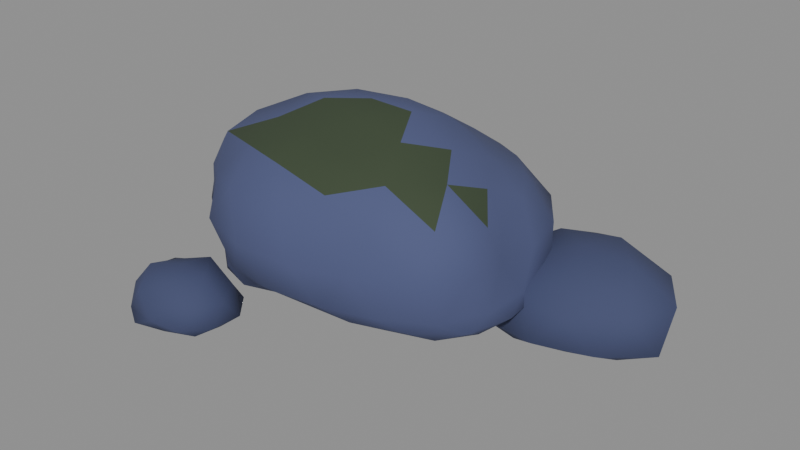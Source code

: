 # Source: source.blend  (saved by Blender 5.2.44; exported with 4.5.12 LTS)
import bpy
from mathutils import Matrix  # noqa: F401  (used for matrix-valued properties, if any)

bpy.ops.wm.read_factory_settings(use_empty=True)
scene = bpy.context.scene
scene.name = 'Scene'

# ---- materials (node trees are filled in below, after node groups)
mat_shore_boulder = bpy.data.materials.new('Shore boulder')
mat_shore_boulder_shade = bpy.data.materials.new('Shore boulder shade')
mat_boulder_moss = bpy.data.materials.new('Boulder moss')

# ---- material node trees
mat_shore_boulder.use_nodes = True; mat_shore_boulder.node_tree.nodes.clear()
_N = mat_shore_boulder.node_tree.nodes; _L = mat_shore_boulder.node_tree.links
n0 = _N.new('ShaderNodeBsdfPrincipled'); n0.name = 'Principled BSDF'; n0.location = (-200, 100)
n0.inputs[0].default_value = (0.07, 0.085, 0.19, 1.0)
n0.inputs[2].default_value = 0.9
n0.inputs[10].default_value = 0.005
n1 = _N.new('ShaderNodeOutputMaterial'); n1.name = 'Material Output'; n1.location = (200, 100)
_L.new(n0.outputs[0], n1.inputs[0])
n1.is_active_output = True
mat_shore_boulder_shade.use_nodes = True; mat_shore_boulder_shade.node_tree.nodes.clear()
_N = mat_shore_boulder_shade.node_tree.nodes; _L = mat_shore_boulder_shade.node_tree.links
n0 = _N.new('ShaderNodeBsdfPrincipled'); n0.name = 'Principled BSDF'; n0.location = (-200, 100)
n0.inputs[0].default_value = (0.05, 0.062, 0.14, 1.0)
n0.inputs[2].default_value = 0.9
n0.inputs[10].default_value = 0.005
n1 = _N.new('ShaderNodeOutputMaterial'); n1.name = 'Material Output'; n1.location = (200, 100)
_L.new(n0.outputs[0], n1.inputs[0])
n1.is_active_output = True
mat_boulder_moss.use_nodes = True; mat_boulder_moss.node_tree.nodes.clear()
_N = mat_boulder_moss.node_tree.nodes; _L = mat_boulder_moss.node_tree.links
n0 = _N.new('ShaderNodeBsdfPrincipled'); n0.name = 'Principled BSDF'; n0.location = (-200, 100)
n0.inputs[0].default_value = (0.04, 0.06, 0.03, 1.0)
n0.inputs[2].default_value = 0.9
n0.inputs[10].default_value = 0.005
n1 = _N.new('ShaderNodeOutputMaterial'); n1.name = 'Material Output'; n1.location = (200, 100)
_L.new(n0.outputs[0], n1.inputs[0])
n1.is_active_output = True

# ---- meshes
me_shore_boulder_b = bpy.data.meshes.new('shore-boulder-b')
me_shore_boulder_b.from_pydata([(0.0, 0.0, 0.1363), (0.628, -0.3707, 0.2281), (-0.2204, -0.5511, 0.2364), (-0.7474, 0.0, 0.2319), (-0.2295, 0.5739, 0.2325), (0.5724, 0.3379, 0.2371), (0.2189, -0.5474, 0.5956), (-0.5907, -0.3487, 0.6038), (-0.5319, 0.314, 0.5765), (0.2344, 0.5862, 0.6145), (0.6647, 0.0, 0.5793), (0.0, 0.0, 0.9377), (-0.1873, -0.4684, 0.1911), (-0.1191, -0.2977, 0.1663), (-0.05131, -0.1283, 0.162), (0.1532, -0.09045, 0.1384), (0.3372, -0.1991, 0.153), (0.5142, -0.3035, 0.1844), (0.4193, -0.4366, 0.2261), (0.1747, -0.4368, 0.2383), (-0.0208, -0.4929, 0.2374), (0.6274, 0.1852, 0.2282), (0.7064, 0.0, 0.2154), (0.7149, -0.211, 0.214), (0.1713, 0.1011, 0.1158), (0.3677, 0.2171, 0.137), (0.4886, 0.2885, 0.1916), (-0.5795, 0.0, 0.1972), (-0.3742, 0.0, 0.1711), (-0.1774, 0.0, 0.1505), (-0.3993, -0.4804, 0.2212), (-0.5398, -0.3186, 0.2218), (-0.657, -0.1534, 0.2258), (-0.203, 0.5076, 0.1795), (-0.1351, 0.3379, 0.1442), (-0.06342, 0.1586, 0.1223), (-0.6803, 0.1589, 0.2221), (-0.5626, 0.3321, 0.2172), (-0.402, 0.4836, 0.2205), (-0.02318, 0.5492, 0.2269), (0.214, 0.535, 0.2177), (0.4499, 0.4684, 0.2185), (0.7216, -0.09047, 0.4721), (0.7641, -0.2017, 0.33), (0.7391, -0.309, 0.2734), (0.6653, 0.2782, 0.279), (0.7608, 0.2008, 0.33), (0.7447, 0.09336, 0.4766), (0.1257, -0.6288, 0.4826), (0.0, -0.619, 0.33), (-0.1134, -0.5669, 0.2819), (0.5659, -0.4562, 0.2757), (0.4669, -0.5221, 0.33), (0.3435, -0.5532, 0.4784), (-0.6757, -0.2825, 0.4779), (-0.7908, -0.2088, 0.33), (-0.8158, -0.1023, 0.2738), (-0.3306, -0.5324, 0.28), (-0.4205, -0.4702, 0.33), (-0.5132, -0.4136, 0.4707), (-0.5016, 0.4044, 0.4675), (-0.4036, 0.4513, 0.33), (-0.3475, 0.5596, 0.2775), (-0.8343, 0.1046, 0.2725), (-0.7565, 0.1997, 0.33), (-0.6567, 0.2745, 0.4737), (0.3559, 0.5731, 0.4838), (0.4421, 0.4944, 0.33), (0.5417, 0.4366, 0.278), (-0.1207, 0.6034, 0.2788), (0.0, 0.6723, 0.33), (0.1334, 0.6671, 0.4919), (0.7064, -0.165, 0.6502), (0.6141, -0.3625, 0.6818), (0.4051, -0.4873, 0.6453), (0.0243, -0.5756, 0.6388), (-0.2302, -0.5757, 0.6753), (-0.4402, -0.4584, 0.6418), (-0.6822, -0.2014, 0.6462), (-0.7009, 0.0, 0.6549), (-0.621, 0.1833, 0.6179), (-0.3933, 0.4096, 0.6086), (-0.2063, 0.5159, 0.6395), (0.02394, 0.5671, 0.6343), (0.3961, 0.4765, 0.6383), (0.5466, 0.3226, 0.6432), (0.6496, 0.1517, 0.6245), (0.06125, -0.1532, 0.9029), (0.1274, -0.3186, 0.8304), (0.1961, -0.4905, 0.7454), (0.5828, 0.0, 0.7115), (0.4081, 0.0, 0.8253), (0.2085, 0.0, 0.9327), (-0.1674, -0.09885, 0.9283), (-0.3357, -0.1982, 0.8336), (-0.5269, -0.3111, 0.7563), (-0.163, 0.09624, 0.9125), (-0.307, 0.1812, 0.7904), (-0.4674, 0.2759, 0.7081), (0.06184, 0.1546, 0.9085), (0.1238, 0.3095, 0.8161), (0.1819, 0.4549, 0.7153), (0.2902, 0.1713, 0.868), (0.4911, 0.1644, 0.7477), (0.3348, 0.3197, 0.7362), (-0.1024, 0.2561, 0.8272), (-0.03945, 0.4179, 0.7356), (-0.2742, 0.3619, 0.7413), (-0.363, 0.0, 0.8744), (-0.5159, 0.1015, 0.7473), (-0.5588, -0.11, 0.7821), (-0.1067, -0.2667, 0.8477), (-0.301, -0.3974, 0.7816), (-0.04525, -0.4793, 0.7952), (0.2985, -0.1762, 0.8834), (0.384, -0.3668, 0.7961), (0.5224, -0.1748, 0.7742), (0.7132, 0.286, 0.5016), (0.6337, 0.3741, 0.33), (0.5746, 0.479, 0.5076), (-0.1124, 0.6285, 0.4986), (-0.243, 0.6075, 0.33), (-0.3304, 0.5106, 0.4831), (-0.7336, 0.1022, 0.4905), (-0.8688, -2.547e-07, 0.33), (-0.8192, -0.1142, 0.5093), (-0.3726, -0.5758, 0.5027), (-0.2344, -0.5862, 0.33), (-0.1187, -0.6634, 0.508), (0.5738, -0.4783, 0.5073), (0.6801, -0.4015, 0.33), (0.7485, -0.3001, 0.51), (0.251, 0.6277, 0.33), (0.3554, 0.5493, 0.2723), (0.1069, 0.5979, 0.2739), (-0.5911, 0.3489, 0.33), (-0.5065, 0.4222, 0.2752), (-0.7053, 0.2828, 0.2706), (-0.5984, -0.3532, 0.33), (-0.6678, -0.2678, 0.2738), (-0.4915, -0.4097, 0.2768), (0.236, -0.5902, 0.33), (0.09855, -0.5511, 0.2783), (0.3449, -0.5331, 0.274), (0.7718, 0.0, 0.33), (0.7941, -0.1107, 0.2692), (0.7786, 0.1085, 0.2704), (0.3014, 0.3979, 0.1718), (0.121, 0.3026, 0.1244), (0.04352, 0.4609, 0.1734), (-0.383, 0.3658, 0.1673), (-0.2735, 0.1614, 0.1525), (-0.5036, 0.1685, 0.1801), (-0.4851, -0.1623, 0.1856), (-0.2498, -0.1474, 0.1679), (-0.3627, -0.3464, 0.1759), (0.5328, 0.1048, 0.1791), (0.5823, -0.1146, 0.1651), (0.3763, -5.045e-07, 0.1324), (0.03536, -0.3745, 0.2028), (0.09531, -0.2383, 0.1681), (0.2669, -0.3522, 0.1899), (0.85, 0.3, 0.02487), (1.133, 0.1236, 0.1033), (0.7367, 0.0009789, 0.1011), (0.4857, 0.3, 0.1014), (0.7187, 0.6464, 0.09334), (1.137, 0.479, 0.1026), (0.9526, 0.02936, 0.2765), (0.5489, 0.1125, 0.2918), (0.5467, 0.4889, 0.2928), (0.9622, 0.5961, 0.2884), (1.272, 0.3, 0.3108), (0.85, 0.3, 0.4356), (0.7819, 0.1205, 0.05497), (1.04, 0.1814, 0.04844), (0.9444, 0.05099, 0.09966), (1.204, 0.3, 0.09158), (1.038, 0.4172, 0.04961), (0.6129, 0.3, 0.04768), (0.5622, 0.1208, 0.09137), (0.7827, 0.4774, 0.05608), (0.5552, 0.4836, 0.08994), (0.9577, 0.5841, 0.09257), (1.278, 0.1808, 0.15), (1.208, 0.3996, 0.15), (0.85, -0.0514, 0.15), (1.086, 0.02134, 0.15), (0.4465, 0.1876, 0.15), (0.5844, -0.01336, 0.15), (0.5863, 0.6111, 0.15), (0.4422, 0.4136, 0.15), (1.091, 0.584, 0.15), (0.85, 0.6788, 0.15), (1.128, 0.1268, 0.3119), (0.7346, -0.004504, 0.3259), (0.4947, 0.3, 0.3173), (0.7325, 0.6099, 0.329), (1.15, 0.4865, 0.3243), (0.9093, 0.1435, 0.3867), (1.066, 0.3, 0.4162), (0.6927, 0.202, 0.3897), (0.6774, 0.4075, 0.413), (0.918, 0.4794, 0.4213), (-0.55, -0.6, -0.0196), (-0.3508, -0.7224, 0.01686), (-0.6314, -0.812, 0.01454), (-0.7803, -0.6, 0.019), (-0.6215, -0.4138, 0.01885), (-0.3585, -0.4823, 0.01813), (-0.4857, -0.7676, 0.1301), (-0.7316, -0.7116, 0.1363), (-0.7502, -0.4769, 0.1452), (-0.4866, -0.4348, 0.1289), (-0.3037, -0.6, 0.1447), (-0.55, -0.6, 0.2372), (-0.5966, -0.7213, -0.01567), (-0.4381, -0.6688, -0.01023), (-0.4833, -0.7737, 0.01409), (-0.3329, -0.6, 0.01387), (-0.4513, -0.5394, -0.003121), (-0.6715, -0.6, -0.002941), (-0.7334, -0.7127, 0.01228), (-0.5904, -0.4947, -0.007017), (-0.723, -0.4936, 0.01441), (-0.4746, -0.4035, 0.009376), (-0.2985, -0.6691, 0.05), (-0.2871, -0.5277, 0.05), (-0.55, -0.7962, 0.05), (-0.3956, -0.7798, 0.05), (-0.8046, -0.67, 0.05), (-0.6994, -0.7741, 0.05), (-0.7183, -0.404, 0.05), (-0.7967, -0.5322, 0.05), (-0.3877, -0.411, 0.05), (-0.55, -0.3712, 0.05), (-0.3646, -0.714, 0.1589), (-0.6194, -0.7807, 0.1568), (-0.7629, -0.6, 0.1512), (-0.6194, -0.4192, 0.1568), (-0.3656, -0.4866, 0.1584), (-0.5114, -0.7005, 0.2055), (-0.4061, -0.6, 0.2291), (-0.6669, -0.6718, 0.2298), (-0.649, -0.5391, 0.2023), (-0.5036, -0.4791, 0.2369)], [], [(0, 15, 14), (1, 17, 23), (0, 14, 29), (0, 29, 35), (0, 35, 24), (1, 23, 44), (2, 20, 50), (3, 32, 56), (4, 38, 62), (5, 41, 68), (1, 44, 51), (2, 50, 57), (3, 56, 63), (4, 62, 69), (5, 68, 45), (6, 74, 89), (7, 77, 95), (8, 80, 98), (9, 83, 101), (10, 86, 90), (92, 99, 11), (91, 102, 92), (90, 103, 91), (92, 102, 99), (102, 100, 99), (91, 103, 102), (103, 104, 102), (102, 104, 100), (104, 101, 100), (90, 86, 103), (86, 85, 103), (103, 85, 104), (85, 84, 104), (104, 84, 101), (84, 9, 101), (99, 96, 11), (100, 105, 99), (101, 106, 100), (99, 105, 96), (105, 97, 96), (100, 106, 105), (106, 107, 105), (105, 107, 97), (107, 98, 97), (101, 83, 106), (83, 82, 106), (106, 82, 107), (82, 81, 107), (107, 81, 98), (81, 8, 98), (96, 93, 11), (97, 108, 96), (98, 109, 97), (96, 108, 93), (108, 94, 93), (97, 109, 108), (109, 110, 108), (108, 110, 94), (110, 95, 94), (98, 80, 109), (80, 79, 109), (109, 79, 110), (79, 78, 110), (110, 78, 95), (78, 7, 95), (93, 87, 11), (94, 111, 93), (95, 112, 94), (93, 111, 87), (111, 88, 87), (94, 112, 111), (112, 113, 111), (111, 113, 88), (113, 89, 88), (95, 77, 112), (77, 76, 112), (112, 76, 113), (76, 75, 113), (113, 75, 89), (75, 6, 89), (87, 92, 11), (88, 114, 87), (89, 115, 88), (87, 114, 92), (114, 91, 92), (88, 115, 114), (115, 116, 114), (114, 116, 91), (116, 90, 91), (89, 74, 115), (74, 73, 115), (115, 73, 116), (73, 72, 116), (116, 72, 90), (72, 10, 90), (47, 86, 10), (46, 117, 47), (45, 118, 46), (47, 117, 86), (117, 85, 86), (46, 118, 117), (118, 119, 117), (117, 119, 85), (119, 84, 85), (45, 68, 118), (68, 67, 118), (118, 67, 119), (67, 66, 119), (119, 66, 84), (66, 9, 84), (71, 83, 9), (70, 120, 71), (69, 121, 70), (71, 120, 83), (120, 82, 83), (70, 121, 120), (121, 122, 120), (120, 122, 82), (122, 81, 82), (69, 62, 121), (62, 61, 121), (121, 61, 122), (61, 60, 122), (122, 60, 81), (60, 8, 81), (65, 80, 8), (64, 123, 65), (63, 124, 64), (65, 123, 80), (123, 79, 80), (64, 124, 123), (124, 125, 123), (123, 125, 79), (125, 78, 79), (63, 56, 124), (56, 55, 124), (124, 55, 125), (55, 54, 125), (125, 54, 78), (54, 7, 78), (59, 77, 7), (58, 126, 59), (57, 127, 58), (59, 126, 77), (126, 76, 77), (58, 127, 126), (127, 128, 126), (126, 128, 76), (128, 75, 76), (57, 50, 127), (50, 49, 127), (127, 49, 128), (49, 48, 128), (128, 48, 75), (48, 6, 75), (53, 74, 6), (52, 129, 53), (51, 130, 52), (53, 129, 74), (129, 73, 74), (52, 130, 129), (130, 131, 129), (129, 131, 73), (131, 72, 73), (51, 44, 130), (44, 43, 130), (130, 43, 131), (43, 42, 131), (131, 42, 72), (42, 10, 72), (66, 71, 9), (67, 132, 66), (68, 133, 67), (66, 132, 71), (132, 70, 71), (67, 133, 132), (133, 134, 132), (132, 134, 70), (134, 69, 70), (68, 41, 133), (41, 40, 133), (133, 40, 134), (40, 39, 134), (134, 39, 69), (39, 4, 69), (60, 65, 8), (61, 135, 60), (62, 136, 61), (60, 135, 65), (135, 64, 65), (61, 136, 135), (136, 137, 135), (135, 137, 64), (137, 63, 64), (62, 38, 136), (38, 37, 136), (136, 37, 137), (37, 36, 137), (137, 36, 63), (36, 3, 63), (54, 59, 7), (55, 138, 54), (56, 139, 55), (54, 138, 59), (138, 58, 59), (55, 139, 138), (139, 140, 138), (138, 140, 58), (140, 57, 58), (56, 32, 139), (32, 31, 139), (139, 31, 140), (31, 30, 140), (140, 30, 57), (30, 2, 57), (48, 53, 6), (49, 141, 48), (50, 142, 49), (48, 141, 53), (141, 52, 53), (49, 142, 141), (142, 143, 141), (141, 143, 52), (143, 51, 52), (50, 20, 142), (20, 19, 142), (142, 19, 143), (19, 18, 143), (143, 18, 51), (18, 1, 51), (42, 47, 10), (43, 144, 42), (44, 145, 43), (42, 144, 47), (144, 46, 47), (43, 145, 144), (145, 146, 144), (144, 146, 46), (146, 45, 46), (44, 23, 145), (23, 22, 145), (145, 22, 146), (22, 21, 146), (146, 21, 45), (21, 5, 45), (26, 41, 5), (25, 147, 26), (24, 148, 25), (26, 147, 41), (147, 40, 41), (25, 148, 147), (148, 149, 147), (147, 149, 40), (149, 39, 40), (24, 35, 148), (35, 34, 148), (148, 34, 149), (34, 33, 149), (149, 33, 39), (33, 4, 39), (33, 38, 4), (34, 150, 33), (35, 151, 34), (33, 150, 38), (150, 37, 38), (34, 151, 150), (151, 152, 150), (150, 152, 37), (152, 36, 37), (35, 29, 151), (29, 28, 151), (151, 28, 152), (28, 27, 152), (152, 27, 36), (27, 3, 36), (27, 32, 3), (28, 153, 27), (29, 154, 28), (27, 153, 32), (153, 31, 32), (28, 154, 153), (154, 155, 153), (153, 155, 31), (155, 30, 31), (29, 14, 154), (14, 13, 154), (154, 13, 155), (13, 12, 155), (155, 12, 30), (12, 2, 30), (21, 26, 5), (22, 156, 21), (23, 157, 22), (21, 156, 26), (156, 25, 26), (22, 157, 156), (157, 158, 156), (156, 158, 25), (158, 24, 25), (23, 17, 157), (17, 16, 157), (157, 16, 158), (16, 15, 158), (158, 15, 24), (15, 0, 24), (12, 20, 2), (13, 159, 12), (14, 160, 13), (12, 159, 20), (159, 19, 20), (13, 160, 159), (160, 161, 159), (159, 161, 19), (161, 18, 19), (14, 15, 160), (15, 16, 160), (160, 16, 161), (16, 17, 161), (161, 17, 18), (17, 1, 18), (162, 175, 174), (163, 175, 177), (162, 174, 179), (162, 179, 181), (162, 181, 178), (163, 177, 184), (164, 176, 186), (165, 180, 188), (166, 182, 190), (167, 183, 192), (163, 184, 187), (164, 186, 189), (165, 188, 191), (166, 190, 193), (167, 192, 185), (168, 194, 199), (169, 195, 201), (170, 196, 202), (171, 197, 203), (172, 198, 200), (200, 203, 173), (200, 198, 203), (198, 171, 203), (203, 202, 173), (203, 197, 202), (197, 170, 202), (202, 201, 173), (202, 196, 201), (196, 169, 201), (201, 199, 173), (201, 195, 199), (195, 168, 199), (199, 200, 173), (199, 194, 200), (194, 172, 200), (185, 198, 172), (185, 192, 198), (192, 171, 198), (193, 197, 171), (193, 190, 197), (190, 170, 197), (191, 196, 170), (191, 188, 196), (188, 169, 196), (189, 195, 169), (189, 186, 195), (186, 168, 195), (187, 194, 168), (187, 184, 194), (184, 172, 194), (192, 193, 171), (192, 183, 193), (183, 166, 193), (190, 191, 170), (190, 182, 191), (182, 165, 191), (188, 189, 169), (188, 180, 189), (180, 164, 189), (186, 187, 168), (186, 176, 187), (176, 163, 187), (184, 185, 172), (184, 177, 185), (177, 167, 185), (178, 183, 167), (178, 181, 183), (181, 166, 183), (181, 182, 166), (181, 179, 182), (179, 165, 182), (179, 180, 165), (179, 174, 180), (174, 164, 180), (177, 178, 167), (177, 175, 178), (175, 162, 178), (174, 176, 164), (174, 175, 176), (175, 163, 176), (204, 217, 216), (205, 217, 219), (204, 216, 221), (204, 221, 223), (204, 223, 220), (205, 219, 226), (206, 218, 228), (207, 222, 230), (208, 224, 232), (209, 225, 234), (205, 226, 229), (206, 228, 231), (207, 230, 233), (208, 232, 235), (209, 234, 227), (210, 236, 241), (211, 237, 243), (212, 238, 244), (213, 239, 245), (214, 240, 242), (242, 245, 215), (242, 240, 245), (240, 213, 245), (245, 244, 215), (245, 239, 244), (239, 212, 244), (244, 243, 215), (244, 238, 243), (238, 211, 243), (243, 241, 215), (243, 237, 241), (237, 210, 241), (241, 242, 215), (241, 236, 242), (236, 214, 242), (227, 240, 214), (227, 234, 240), (234, 213, 240), (235, 239, 213), (235, 232, 239), (232, 212, 239), (233, 238, 212), (233, 230, 238), (230, 211, 238), (231, 237, 211), (231, 228, 237), (228, 210, 237), (229, 236, 210), (229, 226, 236), (226, 214, 236), (234, 235, 213), (234, 225, 235), (225, 208, 235), (232, 233, 212), (232, 224, 233), (224, 207, 233), (230, 231, 211), (230, 222, 231), (222, 206, 231), (228, 229, 210), (228, 218, 229), (218, 205, 229), (226, 227, 214), (226, 219, 227), (219, 209, 227), (220, 225, 209), (220, 223, 225), (223, 208, 225), (223, 224, 208), (223, 221, 224), (221, 207, 224), (221, 222, 207), (221, 216, 222), (216, 206, 222), (219, 220, 209), (219, 217, 220), (217, 204, 220), (216, 218, 206), (216, 217, 218), (217, 205, 218)])
me_shore_boulder_b.polygons.foreach_set('use_smooth', [True] * 480)
me_shore_boulder_b.polygons.foreach_set('material_index', [0, 0, 0, 0, 0, 0, 0, 0, 0, 0, 0, 0, 0, 0, 0, 0, 0, 0, 0, 0, 0, 0, 0, 0, 0, 0, 0, 0, 0, 0, 0, 0, 0, 0, 0, 0, 0, 0, 0, 0, 0, 0, 0, 0, 0, 0, 0, 0, 0, 0, 0, 0, 0, 0, 0, 0, 0, 0, 0, 0, 0, 0, 0, 0, 0, 2, 2, 2, 2, 2, 2, 2, 2, 2, 0, 0, 0, 0, 0, 0, 2, 2, 2, 2, 0, 2, 2, 2, 0, 0, 0, 2, 0, 2, 0, 0, 0, 0, 0, 0, 0, 0, 0, 0, 0, 0, 0, 0, 0, 0, 0, 0, 0, 0, 0, 0, 0, 0, 0, 0, 0, 0, 0, 0, 0, 0, 0, 0, 0, 0, 0, 0, 0, 0, 0, 0, 0, 0, 0, 0, 0, 0, 0, 0, 0, 0, 0, 0, 0, 0, 0, 0, 0, 0, 0, 0, 0, 0, 0, 0, 0, 0, 0, 0, 0, 0, 0, 0, 0, 0, 0, 0, 0, 0, 0, 0, 0, 0, 0, 0, 0, 0, 0, 0, 0, 0, 0, 0, 0, 0, 0, 0, 0, 0, 0, 0, 0, 0, 0, 0, 0, 0, 0, 0, 0, 0, 0, 0, 0, 0, 0, 0, 0, 0, 0, 0, 0, 0, 0, 0, 0, 0, 0, 0, 0, 0, 0, 0, 0, 0, 0, 0, 0, 0, 0, 0, 0, 0, 0, 0, 0, 0, 0, 0, 0, 0, 0, 0, 0, 0, 0, 0, 0, 0, 0, 0, 0, 0, 0, 0, 0, 0, 0, 0, 0, 0, 0, 0, 0, 0, 0, 0, 0, 0, 0, 0, 0, 0, 0, 0, 0, 0, 0, 0, 0, 0, 0, 0, 0, 0, 0, 0, 0, 0, 0, 0, 0, 0, 0, 0, 0, 0, 0, 0, 0, 0, 0, 0, 0, 0, 0, 0, 0, 0, 0, 0, 0, 0, 0, 0, 1, 1, 1, 1, 1, 1, 1, 1, 1, 1, 1, 1, 1, 1, 1, 1, 1, 1, 1, 1, 1, 1, 1, 1, 1, 1, 1, 1, 1, 1, 1, 1, 1, 1, 1, 1, 1, 1, 1, 1, 1, 1, 1, 1, 1, 1, 1, 1, 1, 1, 1, 1, 1, 1, 1, 1, 1, 1, 1, 1, 1, 1, 1, 1, 1, 1, 1, 1, 1, 1, 1, 1, 1, 1, 1, 1, 1, 1, 1, 1, 1, 1, 1, 1, 1, 1, 1, 1, 1, 1, 1, 1, 1, 1, 1, 1, 1, 1, 1, 1, 1, 1, 1, 1, 1, 1, 1, 1, 1, 1, 1, 1, 1, 1, 1, 1, 1, 1, 1, 1, 1, 1, 1, 1, 1, 1, 1, 1, 1, 1, 1, 1, 1, 1, 1, 1, 1, 1, 1, 1, 1, 1, 1, 1, 1, 1, 1, 1, 1, 1, 1, 1, 1, 1, 1, 1, 1, 1, 1, 1])
me_shore_boulder_b.materials.append(mat_shore_boulder)
me_shore_boulder_b.materials.append(mat_shore_boulder_shade)
me_shore_boulder_b.materials.append(mat_boulder_moss)
me_shore_boulder_b.update()

# ---- objects
ob_shore_boulder_b = bpy.data.objects.new('shore-boulder-b', me_shore_boulder_b)

# ---- transforms, parenting, visibility, modifiers, constraints
ob_shore_boulder_b.location = (0.0, 0.0, 0.0)

# ---- collection membership
scene.collection.objects.link(ob_shore_boulder_b)

# ---- scene / render settings (as saved in the file)
scene.frame_start = 1; scene.frame_end = 250; scene.frame_set(1)
scene.render.engine = 'BLENDER_EEVEE_NEXT'
scene.render.bake_bias = 0.0
scene.render.bake_samples = 0
scene.render.compositor_device = 'GPU'
scene.eevee.use_volume_custom_range = False
scene.eevee.fast_gi_thickness_near = 0.1
scene.eevee.fast_gi_thickness_far = 0.0
scene.eevee.ray_tracing_options.screen_trace_thickness = 0.1
bpy.context.view_layer.update()

# ---- added for rendering (the .blend has no active camera and no usable light): camera, sun + grey world if the file has none
cam_auto = bpy.data.cameras.new('AutoCamera')
cam_auto.lens = 50.0
cam_auto.sensor_width = 36.0
cam_auto.clip_end = 1000.0
ob_auto_camera = bpy.data.objects.new('AutoCamera', cam_auto)
scene.collection.objects.link(ob_auto_camera)
ob_auto_camera.location = (2.77992, -3.15699, 2.5193)
ob_auto_camera.rotation_euler = (1.09748, -7.21219e-08, 0.694738)
scene.camera = ob_auto_camera
light_auto_sun = bpy.data.lights.new('AutoSun', 'SUN')
light_auto_sun.energy = 3.0
light_auto_sun.angle = 0.0523599
ob_auto_sun = bpy.data.objects.new('AutoSun', light_auto_sun)
scene.collection.objects.link(ob_auto_sun)
ob_auto_sun.rotation_euler = (0.872665, 0.174533, 0.523599)
if scene.world is None:
    world_auto = bpy.data.worlds.new('AutoWorld')
    world_auto.color = (0.3, 0.3, 0.3)
    scene.world = world_auto
bpy.context.view_layer.update()
